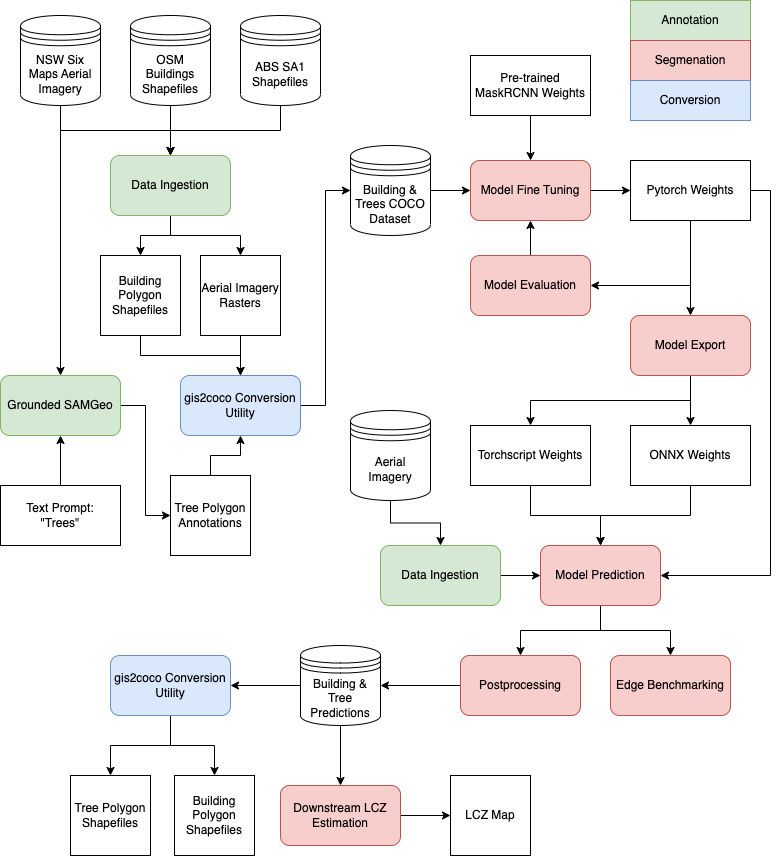

The diagram above was exported from draw.io. Its source (the exported page's mxGraphModel, read from the mxfile embedded in the PNG):
<mxGraphModel dx="1349" dy="1007" grid="1" gridSize="10" guides="1" tooltips="1" connect="1" arrows="1" fold="1" page="1" pageScale="1" pageWidth="827" pageHeight="1169" math="0" shadow="0">
  <root>
    <mxCell id="0" />
    <mxCell id="1" parent="0" />
    <mxCell id="ShaG-Vq12NN9wX6v8j-E-11" style="edgeStyle=orthogonalEdgeStyle;rounded=0;orthogonalLoop=1;jettySize=auto;html=1;exitX=0.5;exitY=0;exitDx=0;exitDy=0;entryX=0.5;entryY=1;entryDx=0;entryDy=0;" edge="1" parent="1" source="ShaG-Vq12NN9wX6v8j-E-2" target="ShaG-Vq12NN9wX6v8j-E-9">
      <mxGeometry relative="1" as="geometry" />
    </mxCell>
    <mxCell id="ShaG-Vq12NN9wX6v8j-E-2" value="Text Prompt:&lt;br&gt;&quot;Trees&quot;" style="rounded=0;whiteSpace=wrap;html=1;" vertex="1" parent="1">
      <mxGeometry x="10" y="570" width="120" height="60" as="geometry" />
    </mxCell>
    <mxCell id="ShaG-Vq12NN9wX6v8j-E-12" style="edgeStyle=orthogonalEdgeStyle;rounded=0;orthogonalLoop=1;jettySize=auto;html=1;exitX=0.5;exitY=1;exitDx=0;exitDy=0;entryX=0.5;entryY=0;entryDx=0;entryDy=0;" edge="1" parent="1" source="ShaG-Vq12NN9wX6v8j-E-4" target="ShaG-Vq12NN9wX6v8j-E-9">
      <mxGeometry relative="1" as="geometry" />
    </mxCell>
    <mxCell id="ShaG-Vq12NN9wX6v8j-E-22" style="edgeStyle=orthogonalEdgeStyle;rounded=0;orthogonalLoop=1;jettySize=auto;html=1;exitX=0.5;exitY=1;exitDx=0;exitDy=0;entryX=0.5;entryY=0;entryDx=0;entryDy=0;" edge="1" parent="1" source="ShaG-Vq12NN9wX6v8j-E-4" target="ShaG-Vq12NN9wX6v8j-E-21">
      <mxGeometry relative="1" as="geometry" />
    </mxCell>
    <mxCell id="ShaG-Vq12NN9wX6v8j-E-4" value="NSW Six Maps Aerial Imagery" style="shape=datastore;whiteSpace=wrap;html=1;" vertex="1" parent="1">
      <mxGeometry x="30" y="100" width="80" height="90" as="geometry" />
    </mxCell>
    <mxCell id="ShaG-Vq12NN9wX6v8j-E-14" style="edgeStyle=orthogonalEdgeStyle;rounded=0;orthogonalLoop=1;jettySize=auto;html=1;exitX=1;exitY=0.5;exitDx=0;exitDy=0;entryX=0;entryY=0.5;entryDx=0;entryDy=0;" edge="1" parent="1" source="ShaG-Vq12NN9wX6v8j-E-9" target="ShaG-Vq12NN9wX6v8j-E-13">
      <mxGeometry relative="1" as="geometry" />
    </mxCell>
    <mxCell id="ShaG-Vq12NN9wX6v8j-E-9" value="Grounded SAMGeo" style="rounded=1;whiteSpace=wrap;html=1;fillColor=#d5e8d4;strokeColor=#82b366;" vertex="1" parent="1">
      <mxGeometry x="10" y="460" width="120" height="60" as="geometry" />
    </mxCell>
    <mxCell id="ShaG-Vq12NN9wX6v8j-E-53" style="edgeStyle=orthogonalEdgeStyle;rounded=0;orthogonalLoop=1;jettySize=auto;html=1;exitX=1;exitY=0.5;exitDx=0;exitDy=0;entryX=0;entryY=0.5;entryDx=0;entryDy=0;" edge="1" parent="1" source="ShaG-Vq12NN9wX6v8j-E-10" target="ShaG-Vq12NN9wX6v8j-E-51">
      <mxGeometry relative="1" as="geometry" />
    </mxCell>
    <mxCell id="ShaG-Vq12NN9wX6v8j-E-10" value="Model Fine Tuning" style="rounded=1;whiteSpace=wrap;html=1;fillColor=#f8cecc;strokeColor=#b85450;" vertex="1" parent="1">
      <mxGeometry x="480" y="245" width="120" height="60" as="geometry" />
    </mxCell>
    <mxCell id="ShaG-Vq12NN9wX6v8j-E-41" style="edgeStyle=orthogonalEdgeStyle;rounded=0;orthogonalLoop=1;jettySize=auto;html=1;exitX=0.5;exitY=0;exitDx=0;exitDy=0;entryX=0.5;entryY=1;entryDx=0;entryDy=0;" edge="1" parent="1" source="ShaG-Vq12NN9wX6v8j-E-13" target="ShaG-Vq12NN9wX6v8j-E-34">
      <mxGeometry relative="1" as="geometry" />
    </mxCell>
    <mxCell id="ShaG-Vq12NN9wX6v8j-E-13" value="Tree Polygon Annotations" style="whiteSpace=wrap;html=1;aspect=fixed;" vertex="1" parent="1">
      <mxGeometry x="180" y="560" width="80" height="80" as="geometry" />
    </mxCell>
    <mxCell id="ShaG-Vq12NN9wX6v8j-E-23" style="edgeStyle=orthogonalEdgeStyle;rounded=0;orthogonalLoop=1;jettySize=auto;html=1;exitX=0.5;exitY=1;exitDx=0;exitDy=0;entryX=0.5;entryY=0;entryDx=0;entryDy=0;" edge="1" parent="1" source="ShaG-Vq12NN9wX6v8j-E-15" target="ShaG-Vq12NN9wX6v8j-E-21">
      <mxGeometry relative="1" as="geometry" />
    </mxCell>
    <mxCell id="ShaG-Vq12NN9wX6v8j-E-15" value="OSM Buildings Shapefiles" style="shape=datastore;whiteSpace=wrap;html=1;" vertex="1" parent="1">
      <mxGeometry x="140" y="100" width="80" height="90" as="geometry" />
    </mxCell>
    <mxCell id="ShaG-Vq12NN9wX6v8j-E-24" style="edgeStyle=orthogonalEdgeStyle;rounded=0;orthogonalLoop=1;jettySize=auto;html=1;exitX=0.5;exitY=1;exitDx=0;exitDy=0;entryX=0.5;entryY=0;entryDx=0;entryDy=0;" edge="1" parent="1" source="ShaG-Vq12NN9wX6v8j-E-20" target="ShaG-Vq12NN9wX6v8j-E-21">
      <mxGeometry relative="1" as="geometry" />
    </mxCell>
    <mxCell id="ShaG-Vq12NN9wX6v8j-E-20" value="ABS SA1 Shapefiles" style="shape=datastore;whiteSpace=wrap;html=1;" vertex="1" parent="1">
      <mxGeometry x="250" y="100" width="80" height="90" as="geometry" />
    </mxCell>
    <mxCell id="ShaG-Vq12NN9wX6v8j-E-32" style="edgeStyle=orthogonalEdgeStyle;rounded=0;orthogonalLoop=1;jettySize=auto;html=1;exitX=0.5;exitY=1;exitDx=0;exitDy=0;entryX=0.5;entryY=0;entryDx=0;entryDy=0;" edge="1" parent="1" source="ShaG-Vq12NN9wX6v8j-E-21" target="ShaG-Vq12NN9wX6v8j-E-31">
      <mxGeometry relative="1" as="geometry" />
    </mxCell>
    <mxCell id="ShaG-Vq12NN9wX6v8j-E-33" style="edgeStyle=orthogonalEdgeStyle;rounded=0;orthogonalLoop=1;jettySize=auto;html=1;exitX=0.5;exitY=1;exitDx=0;exitDy=0;entryX=0.5;entryY=0;entryDx=0;entryDy=0;" edge="1" parent="1" source="ShaG-Vq12NN9wX6v8j-E-21" target="ShaG-Vq12NN9wX6v8j-E-30">
      <mxGeometry relative="1" as="geometry" />
    </mxCell>
    <mxCell id="ShaG-Vq12NN9wX6v8j-E-21" value="Data Ingestion" style="rounded=1;whiteSpace=wrap;html=1;fillColor=#d5e8d4;strokeColor=#82b366;" vertex="1" parent="1">
      <mxGeometry x="120" y="240" width="120" height="60" as="geometry" />
    </mxCell>
    <mxCell id="ShaG-Vq12NN9wX6v8j-E-37" style="edgeStyle=orthogonalEdgeStyle;rounded=0;orthogonalLoop=1;jettySize=auto;html=1;exitX=0.5;exitY=1;exitDx=0;exitDy=0;entryX=0.5;entryY=0;entryDx=0;entryDy=0;" edge="1" parent="1" source="ShaG-Vq12NN9wX6v8j-E-30" target="ShaG-Vq12NN9wX6v8j-E-34">
      <mxGeometry relative="1" as="geometry" />
    </mxCell>
    <mxCell id="ShaG-Vq12NN9wX6v8j-E-30" value="Aerial Imagery Rasters" style="whiteSpace=wrap;html=1;aspect=fixed;" vertex="1" parent="1">
      <mxGeometry x="210" y="340" width="80" height="80" as="geometry" />
    </mxCell>
    <mxCell id="ShaG-Vq12NN9wX6v8j-E-35" style="edgeStyle=orthogonalEdgeStyle;rounded=0;orthogonalLoop=1;jettySize=auto;html=1;exitX=0.5;exitY=1;exitDx=0;exitDy=0;entryX=0.5;entryY=0;entryDx=0;entryDy=0;" edge="1" parent="1" source="ShaG-Vq12NN9wX6v8j-E-31" target="ShaG-Vq12NN9wX6v8j-E-34">
      <mxGeometry relative="1" as="geometry" />
    </mxCell>
    <mxCell id="ShaG-Vq12NN9wX6v8j-E-31" value="Building Polygon Shapefiles" style="whiteSpace=wrap;html=1;aspect=fixed;" vertex="1" parent="1">
      <mxGeometry x="110" y="340" width="80" height="80" as="geometry" />
    </mxCell>
    <mxCell id="ShaG-Vq12NN9wX6v8j-E-45" style="edgeStyle=orthogonalEdgeStyle;rounded=0;orthogonalLoop=1;jettySize=auto;html=1;exitX=1;exitY=0.5;exitDx=0;exitDy=0;entryX=0;entryY=0.5;entryDx=0;entryDy=0;" edge="1" parent="1" source="ShaG-Vq12NN9wX6v8j-E-34" target="ShaG-Vq12NN9wX6v8j-E-44">
      <mxGeometry relative="1" as="geometry" />
    </mxCell>
    <mxCell id="ShaG-Vq12NN9wX6v8j-E-34" value="&lt;font&gt;gis2coco Conversion Utility&lt;/font&gt;" style="rounded=1;whiteSpace=wrap;html=1;fillColor=#dae8fc;strokeColor=#6c8ebf;" vertex="1" parent="1">
      <mxGeometry x="190" y="460" width="120" height="60" as="geometry" />
    </mxCell>
    <mxCell id="ShaG-Vq12NN9wX6v8j-E-50" style="edgeStyle=orthogonalEdgeStyle;rounded=0;orthogonalLoop=1;jettySize=auto;html=1;exitX=1;exitY=0.5;exitDx=0;exitDy=0;entryX=0;entryY=0.5;entryDx=0;entryDy=0;" edge="1" parent="1" source="ShaG-Vq12NN9wX6v8j-E-44" target="ShaG-Vq12NN9wX6v8j-E-10">
      <mxGeometry relative="1" as="geometry" />
    </mxCell>
    <mxCell id="ShaG-Vq12NN9wX6v8j-E-44" value="Building &amp;amp; Trees COCO Dataset" style="shape=datastore;whiteSpace=wrap;html=1;" vertex="1" parent="1">
      <mxGeometry x="360" y="230" width="80" height="90" as="geometry" />
    </mxCell>
    <mxCell id="ShaG-Vq12NN9wX6v8j-E-46" style="edgeStyle=orthogonalEdgeStyle;rounded=0;orthogonalLoop=1;jettySize=auto;html=1;exitX=0.5;exitY=1;exitDx=0;exitDy=0;" edge="1" parent="1" source="ShaG-Vq12NN9wX6v8j-E-44" target="ShaG-Vq12NN9wX6v8j-E-44">
      <mxGeometry relative="1" as="geometry" />
    </mxCell>
    <mxCell id="ShaG-Vq12NN9wX6v8j-E-59" style="edgeStyle=orthogonalEdgeStyle;rounded=0;orthogonalLoop=1;jettySize=auto;html=1;exitX=0.5;exitY=1;exitDx=0;exitDy=0;entryX=0.5;entryY=0;entryDx=0;entryDy=0;" edge="1" parent="1" source="ShaG-Vq12NN9wX6v8j-E-47" target="ShaG-Vq12NN9wX6v8j-E-58">
      <mxGeometry relative="1" as="geometry" />
    </mxCell>
    <mxCell id="ShaG-Vq12NN9wX6v8j-E-61" style="edgeStyle=orthogonalEdgeStyle;rounded=0;orthogonalLoop=1;jettySize=auto;html=1;exitX=0.5;exitY=1;exitDx=0;exitDy=0;entryX=0.5;entryY=0;entryDx=0;entryDy=0;" edge="1" parent="1" source="ShaG-Vq12NN9wX6v8j-E-47" target="ShaG-Vq12NN9wX6v8j-E-60">
      <mxGeometry relative="1" as="geometry" />
    </mxCell>
    <mxCell id="ShaG-Vq12NN9wX6v8j-E-47" value="Model Export" style="rounded=1;whiteSpace=wrap;html=1;fillColor=#f8cecc;strokeColor=#b85450;" vertex="1" parent="1">
      <mxGeometry x="640" y="400" width="120" height="60" as="geometry" />
    </mxCell>
    <mxCell id="ShaG-Vq12NN9wX6v8j-E-54" style="edgeStyle=orthogonalEdgeStyle;rounded=0;orthogonalLoop=1;jettySize=auto;html=1;exitX=0.5;exitY=0;exitDx=0;exitDy=0;entryX=0.5;entryY=1;entryDx=0;entryDy=0;" edge="1" parent="1" source="ShaG-Vq12NN9wX6v8j-E-49" target="ShaG-Vq12NN9wX6v8j-E-10">
      <mxGeometry relative="1" as="geometry" />
    </mxCell>
    <mxCell id="ShaG-Vq12NN9wX6v8j-E-49" value="Model Evaluation" style="rounded=1;whiteSpace=wrap;html=1;fillColor=#f8cecc;strokeColor=#b85450;" vertex="1" parent="1">
      <mxGeometry x="480" y="340" width="120" height="60" as="geometry" />
    </mxCell>
    <mxCell id="ShaG-Vq12NN9wX6v8j-E-55" style="edgeStyle=orthogonalEdgeStyle;rounded=0;orthogonalLoop=1;jettySize=auto;html=1;exitX=0.5;exitY=1;exitDx=0;exitDy=0;entryX=1;entryY=0.5;entryDx=0;entryDy=0;" edge="1" parent="1" source="ShaG-Vq12NN9wX6v8j-E-51" target="ShaG-Vq12NN9wX6v8j-E-49">
      <mxGeometry relative="1" as="geometry" />
    </mxCell>
    <mxCell id="ShaG-Vq12NN9wX6v8j-E-56" style="edgeStyle=orthogonalEdgeStyle;rounded=0;orthogonalLoop=1;jettySize=auto;html=1;exitX=0.5;exitY=1;exitDx=0;exitDy=0;" edge="1" parent="1" source="ShaG-Vq12NN9wX6v8j-E-51" target="ShaG-Vq12NN9wX6v8j-E-47">
      <mxGeometry relative="1" as="geometry" />
    </mxCell>
    <mxCell id="ShaG-Vq12NN9wX6v8j-E-108" style="edgeStyle=orthogonalEdgeStyle;rounded=0;orthogonalLoop=1;jettySize=auto;html=1;exitX=1;exitY=0.5;exitDx=0;exitDy=0;entryX=1;entryY=0.5;entryDx=0;entryDy=0;" edge="1" parent="1" source="ShaG-Vq12NN9wX6v8j-E-51" target="ShaG-Vq12NN9wX6v8j-E-103">
      <mxGeometry relative="1" as="geometry" />
    </mxCell>
    <mxCell id="ShaG-Vq12NN9wX6v8j-E-51" value="Pytorch Weights" style="rounded=0;whiteSpace=wrap;html=1;" vertex="1" parent="1">
      <mxGeometry x="640" y="245" width="120" height="60" as="geometry" />
    </mxCell>
    <mxCell id="ShaG-Vq12NN9wX6v8j-E-107" style="edgeStyle=orthogonalEdgeStyle;rounded=0;orthogonalLoop=1;jettySize=auto;html=1;exitX=0.5;exitY=1;exitDx=0;exitDy=0;" edge="1" parent="1" source="ShaG-Vq12NN9wX6v8j-E-58" target="ShaG-Vq12NN9wX6v8j-E-103">
      <mxGeometry relative="1" as="geometry" />
    </mxCell>
    <mxCell id="ShaG-Vq12NN9wX6v8j-E-58" value="ONNX Weights" style="rounded=0;whiteSpace=wrap;html=1;" vertex="1" parent="1">
      <mxGeometry x="640" y="510" width="120" height="60" as="geometry" />
    </mxCell>
    <mxCell id="ShaG-Vq12NN9wX6v8j-E-106" style="edgeStyle=orthogonalEdgeStyle;rounded=0;orthogonalLoop=1;jettySize=auto;html=1;" edge="1" parent="1" source="ShaG-Vq12NN9wX6v8j-E-60" target="ShaG-Vq12NN9wX6v8j-E-103">
      <mxGeometry relative="1" as="geometry" />
    </mxCell>
    <mxCell id="ShaG-Vq12NN9wX6v8j-E-60" value="Torchscript Weights" style="rounded=0;whiteSpace=wrap;html=1;" vertex="1" parent="1">
      <mxGeometry x="480" y="510" width="120" height="60" as="geometry" />
    </mxCell>
    <mxCell id="ShaG-Vq12NN9wX6v8j-E-73" style="edgeStyle=orthogonalEdgeStyle;rounded=0;orthogonalLoop=1;jettySize=auto;html=1;exitX=1;exitY=0.5;exitDx=0;exitDy=0;" edge="1" parent="1" source="ShaG-Vq12NN9wX6v8j-E-67" target="ShaG-Vq12NN9wX6v8j-E-72">
      <mxGeometry relative="1" as="geometry" />
    </mxCell>
    <mxCell id="ShaG-Vq12NN9wX6v8j-E-67" value="Downstream LCZ Estimation" style="rounded=1;whiteSpace=wrap;html=1;fillColor=#f8cecc;strokeColor=#b85450;" vertex="1" parent="1">
      <mxGeometry x="290" y="870" width="120" height="60" as="geometry" />
    </mxCell>
    <mxCell id="ShaG-Vq12NN9wX6v8j-E-71" style="edgeStyle=orthogonalEdgeStyle;rounded=0;orthogonalLoop=1;jettySize=auto;html=1;exitX=0.5;exitY=1;exitDx=0;exitDy=0;entryX=0.5;entryY=0;entryDx=0;entryDy=0;" edge="1" parent="1" source="ShaG-Vq12NN9wX6v8j-E-68" target="ShaG-Vq12NN9wX6v8j-E-67">
      <mxGeometry relative="1" as="geometry" />
    </mxCell>
    <mxCell id="ShaG-Vq12NN9wX6v8j-E-98" style="edgeStyle=orthogonalEdgeStyle;rounded=0;orthogonalLoop=1;jettySize=auto;html=1;exitX=0;exitY=0.5;exitDx=0;exitDy=0;" edge="1" parent="1" source="ShaG-Vq12NN9wX6v8j-E-68" target="ShaG-Vq12NN9wX6v8j-E-80">
      <mxGeometry relative="1" as="geometry" />
    </mxCell>
    <mxCell id="ShaG-Vq12NN9wX6v8j-E-68" value="Building &amp;amp; Tree Predictions" style="shape=datastore;whiteSpace=wrap;html=1;" vertex="1" parent="1">
      <mxGeometry x="310" y="730" width="80" height="80" as="geometry" />
    </mxCell>
    <mxCell id="ShaG-Vq12NN9wX6v8j-E-72" value="LCZ Map" style="whiteSpace=wrap;html=1;aspect=fixed;" vertex="1" parent="1">
      <mxGeometry x="460" y="860" width="80" height="80" as="geometry" />
    </mxCell>
    <mxCell id="ShaG-Vq12NN9wX6v8j-E-76" value="Building Polygon Shapefiles" style="whiteSpace=wrap;html=1;aspect=fixed;" vertex="1" parent="1">
      <mxGeometry x="184" y="860" width="80" height="80" as="geometry" />
    </mxCell>
    <mxCell id="ShaG-Vq12NN9wX6v8j-E-77" value="Tree Polygon Shapefiles" style="whiteSpace=wrap;html=1;aspect=fixed;" vertex="1" parent="1">
      <mxGeometry x="80" y="860" width="80" height="80" as="geometry" />
    </mxCell>
    <mxCell id="ShaG-Vq12NN9wX6v8j-E-81" style="edgeStyle=orthogonalEdgeStyle;rounded=0;orthogonalLoop=1;jettySize=auto;html=1;exitX=0.5;exitY=1;exitDx=0;exitDy=0;" edge="1" parent="1" source="ShaG-Vq12NN9wX6v8j-E-80" target="ShaG-Vq12NN9wX6v8j-E-77">
      <mxGeometry relative="1" as="geometry" />
    </mxCell>
    <mxCell id="ShaG-Vq12NN9wX6v8j-E-82" style="edgeStyle=orthogonalEdgeStyle;rounded=0;orthogonalLoop=1;jettySize=auto;html=1;exitX=0.5;exitY=1;exitDx=0;exitDy=0;entryX=0.5;entryY=0;entryDx=0;entryDy=0;" edge="1" parent="1" source="ShaG-Vq12NN9wX6v8j-E-80" target="ShaG-Vq12NN9wX6v8j-E-76">
      <mxGeometry relative="1" as="geometry" />
    </mxCell>
    <mxCell id="ShaG-Vq12NN9wX6v8j-E-80" value="&lt;font&gt;gis2coco Conversion Utility&lt;/font&gt;" style="rounded=1;whiteSpace=wrap;html=1;fillColor=#dae8fc;strokeColor=#6c8ebf;fontColor=#000000;" vertex="1" parent="1">
      <mxGeometry x="120" y="740" width="120" height="60" as="geometry" />
    </mxCell>
    <mxCell id="ShaG-Vq12NN9wX6v8j-E-83" value="Annotation" style="rounded=0;whiteSpace=wrap;html=1;fillColor=#d5e8d4;strokeColor=#82b366;" vertex="1" parent="1">
      <mxGeometry x="640" y="85" width="120" height="40" as="geometry" />
    </mxCell>
    <mxCell id="ShaG-Vq12NN9wX6v8j-E-84" value="Segmenation" style="rounded=0;whiteSpace=wrap;html=1;fillColor=#f8cecc;strokeColor=#b85450;" vertex="1" parent="1">
      <mxGeometry x="640" y="125" width="120" height="40" as="geometry" />
    </mxCell>
    <mxCell id="ShaG-Vq12NN9wX6v8j-E-85" value="Conversion" style="rounded=0;whiteSpace=wrap;html=1;fillColor=#dae8fc;strokeColor=#6c8ebf;" vertex="1" parent="1">
      <mxGeometry x="640" y="165" width="120" height="40" as="geometry" />
    </mxCell>
    <mxCell id="ShaG-Vq12NN9wX6v8j-E-87" style="edgeStyle=orthogonalEdgeStyle;rounded=0;orthogonalLoop=1;jettySize=auto;html=1;exitX=0.5;exitY=1;exitDx=0;exitDy=0;" edge="1" parent="1" source="ShaG-Vq12NN9wX6v8j-E-84" target="ShaG-Vq12NN9wX6v8j-E-84">
      <mxGeometry relative="1" as="geometry" />
    </mxCell>
    <mxCell id="ShaG-Vq12NN9wX6v8j-E-90" style="edgeStyle=orthogonalEdgeStyle;rounded=0;orthogonalLoop=1;jettySize=auto;html=1;exitX=0.5;exitY=1;exitDx=0;exitDy=0;entryX=0.5;entryY=0;entryDx=0;entryDy=0;" edge="1" parent="1" source="ShaG-Vq12NN9wX6v8j-E-89" target="ShaG-Vq12NN9wX6v8j-E-10">
      <mxGeometry relative="1" as="geometry" />
    </mxCell>
    <mxCell id="ShaG-Vq12NN9wX6v8j-E-89" value="Pre-trained MaskRCNN Weights" style="rounded=0;whiteSpace=wrap;html=1;" vertex="1" parent="1">
      <mxGeometry x="480" y="140" width="120" height="60" as="geometry" />
    </mxCell>
    <mxCell id="ShaG-Vq12NN9wX6v8j-E-96" style="edgeStyle=orthogonalEdgeStyle;rounded=0;orthogonalLoop=1;jettySize=auto;html=1;exitX=0;exitY=0.5;exitDx=0;exitDy=0;" edge="1" parent="1" source="ShaG-Vq12NN9wX6v8j-E-91" target="ShaG-Vq12NN9wX6v8j-E-68">
      <mxGeometry relative="1" as="geometry" />
    </mxCell>
    <mxCell id="ShaG-Vq12NN9wX6v8j-E-91" value="Postprocessing" style="rounded=1;whiteSpace=wrap;html=1;fillColor=#f8cecc;strokeColor=#b85450;" vertex="1" parent="1">
      <mxGeometry x="470" y="740" width="120" height="60" as="geometry" />
    </mxCell>
    <mxCell id="ShaG-Vq12NN9wX6v8j-E-99" value="Edge Benchmarking" style="rounded=1;whiteSpace=wrap;html=1;fillColor=#f8cecc;strokeColor=#b85450;" vertex="1" parent="1">
      <mxGeometry x="620" y="740" width="120" height="60" as="geometry" />
    </mxCell>
    <mxCell id="ShaG-Vq12NN9wX6v8j-E-104" style="edgeStyle=orthogonalEdgeStyle;rounded=0;orthogonalLoop=1;jettySize=auto;html=1;exitX=0.5;exitY=1;exitDx=0;exitDy=0;entryX=0.5;entryY=0;entryDx=0;entryDy=0;" edge="1" parent="1" source="ShaG-Vq12NN9wX6v8j-E-103" target="ShaG-Vq12NN9wX6v8j-E-91">
      <mxGeometry relative="1" as="geometry" />
    </mxCell>
    <mxCell id="ShaG-Vq12NN9wX6v8j-E-105" style="edgeStyle=orthogonalEdgeStyle;rounded=0;orthogonalLoop=1;jettySize=auto;html=1;exitX=0.5;exitY=1;exitDx=0;exitDy=0;entryX=0.5;entryY=0;entryDx=0;entryDy=0;" edge="1" parent="1" source="ShaG-Vq12NN9wX6v8j-E-103" target="ShaG-Vq12NN9wX6v8j-E-99">
      <mxGeometry relative="1" as="geometry" />
    </mxCell>
    <mxCell id="ShaG-Vq12NN9wX6v8j-E-103" value="Model Prediction" style="rounded=1;whiteSpace=wrap;html=1;fillColor=#f8cecc;strokeColor=#b85450;" vertex="1" parent="1">
      <mxGeometry x="550" y="630" width="120" height="60" as="geometry" />
    </mxCell>
    <mxCell id="ShaG-Vq12NN9wX6v8j-E-114" style="edgeStyle=orthogonalEdgeStyle;rounded=0;orthogonalLoop=1;jettySize=auto;html=1;exitX=0.5;exitY=1;exitDx=0;exitDy=0;entryX=0.5;entryY=0;entryDx=0;entryDy=0;" edge="1" parent="1" source="ShaG-Vq12NN9wX6v8j-E-109" target="ShaG-Vq12NN9wX6v8j-E-110">
      <mxGeometry relative="1" as="geometry" />
    </mxCell>
    <mxCell id="ShaG-Vq12NN9wX6v8j-E-109" value="Aerial &lt;br&gt;Imagery" style="shape=datastore;whiteSpace=wrap;html=1;" vertex="1" parent="1">
      <mxGeometry x="360" y="495" width="80" height="90" as="geometry" />
    </mxCell>
    <mxCell id="ShaG-Vq12NN9wX6v8j-E-112" style="edgeStyle=orthogonalEdgeStyle;rounded=0;orthogonalLoop=1;jettySize=auto;html=1;exitX=1;exitY=0.5;exitDx=0;exitDy=0;entryX=0;entryY=0.5;entryDx=0;entryDy=0;" edge="1" parent="1" source="ShaG-Vq12NN9wX6v8j-E-110" target="ShaG-Vq12NN9wX6v8j-E-103">
      <mxGeometry relative="1" as="geometry" />
    </mxCell>
    <mxCell id="ShaG-Vq12NN9wX6v8j-E-110" value="Data Ingestion" style="rounded=1;whiteSpace=wrap;html=1;fillColor=#d5e8d4;strokeColor=#82b366;" vertex="1" parent="1">
      <mxGeometry x="390" y="630" width="120" height="60" as="geometry" />
    </mxCell>
  </root>
</mxGraphModel>